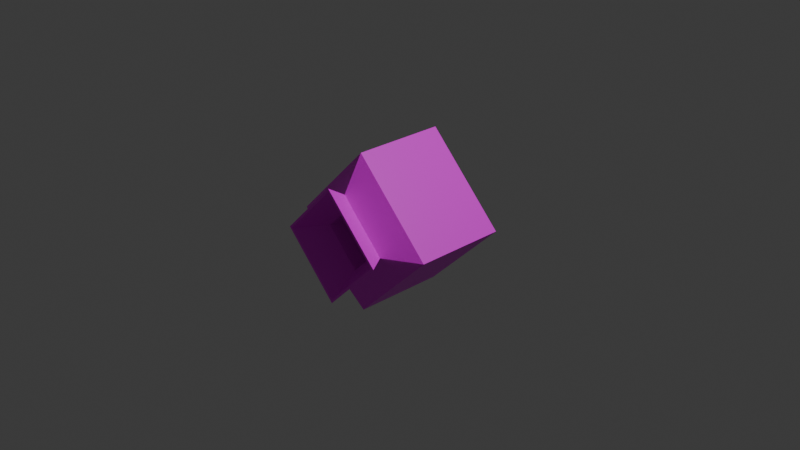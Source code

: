 # Source: shotgun_triangled.blend  (saved by Blender 4.1.24; exported with 4.5.12 LTS)
import bpy
from mathutils import Matrix  # noqa: F401  (used for matrix-valued properties, if any)

bpy.ops.wm.read_factory_settings(use_empty=True)
scene = bpy.context.scene
scene.name = 'Scene'

# ---- collections
col_collection = bpy.data.collections.new('Collection'); scene.collection.children.link(col_collection)

# ---- images (referenced by path relative to the original .blend; pixels are not part of the script)
import os
ASSET_DIR = os.environ.get("B2B_ASSET_DIR", "")  # directory of the original .blend (textures are referenced by path, not embedded)
HERE = os.path.dirname(os.path.abspath(__file__))  # packed textures are extracted next to this script under _unpacked/

def load_image(name, relpath, width, height, colorspace="sRGB"):
    """Load a texture the original file referenced (path relative to the .blend, or extracted next to this script)."""
    p = next((c for c in (os.path.join(HERE, relpath), os.path.join(ASSET_DIR, relpath)) if relpath and os.path.exists(c)), "")
    if p:
        img = bpy.data.images.load(p, check_existing=True)
        img.name = name
    else:  # same state as the original file: an image datablock whose file is absent (Cycles renders it pink)
        img = bpy.data.images.new(name, width, height)
        img.source = "FILE"
        img.filepath = "//" + (relpath or name)
    img.colorspace_settings.name = colorspace
    return img
img_shotgun_png = load_image('shotgun.png', 'shotgun.png', 1024, 1024, 'sRGB')

# ---- materials (node trees are filled in below, after node groups)
mat_material = bpy.data.materials.new('material')
mat_material.use_transparent_shadow = False

# ---- material node trees
mat_material.use_nodes = True; mat_material.node_tree.nodes.clear()
_N = mat_material.node_tree.nodes; _L = mat_material.node_tree.links
n0 = _N.new('ShaderNodeBsdfPrincipled'); n0.name = 'プリンシプルBSDF'; n0.location = (10, 300)
n1 = _N.new('ShaderNodeOutputMaterial'); n1.name = 'マテリアル出力'; n1.location = (300, 300)
n2 = _N.new('ShaderNodeTexImage'); n2.name = '画像テクスチャ'; n2.location = (-280, 280)
n2.image = img_shotgun_png
_L.new(n0.outputs[0], n1.inputs[0])
_L.new(n2.outputs[0], n0.inputs[0])
n1.is_active_output = True

# ---- world
world_world = bpy.data.worlds.new('World'); scene.world = world_world
world_world.use_nodes = True; world_world.node_tree.nodes.clear()
_N = world_world.node_tree.nodes; _L = world_world.node_tree.links
n0 = _N.new('ShaderNodeOutputWorld'); n0.name = 'World Output'; n0.location = (300, 300)
n1 = _N.new('ShaderNodeBackground'); n1.name = 'Background'; n1.location = (10, 300)
n1.inputs[0].default_value = (0.05088, 0.05088, 0.05088, 1.0)
_L.new(n1.outputs[0], n0.inputs[0])
n0.is_active_output = True
world_world.color = (0.05088, 0.05088, 0.05088)
world_world.use_sun_shadow = False
world_world.sun_shadow_jitter_overblur = 0.0

# ---- cameras
cam_camera = bpy.data.cameras.new('Camera')
cam_camera.clip_end = 100.0
cam_camera.ortho_scale = 7.314

# ---- lights
light_light = bpy.data.lights.new('Light', 'POINT')
light_light.transmission_factor = 0.0
light_light.energy = 1000.0
light_light.shadow_soft_size = 0.1
light_light.shadow_maximum_resolution = 0.006
light_light.use_absolute_resolution = True

# ---- meshes
me_001 = bpy.data.meshes.new('球.001')
me_001.from_pydata([(0.0, 0.866, -0.5), (0.866, -3.786e-08, 0.5), (0.866, -3.786e-08, -0.5), (-7.571e-08, -0.866, 0.5), (-7.571e-08, -0.866, -0.5), (-0.866, 1.136e-07, 0.5), (-0.866, 1.136e-07, -0.5), (1.514e-07, 0.866, 0.5), (0.0, 0.0, -1.0), (-4.326e-08, -0.4949, 0.7143), (0.4949, -2.163e-08, 0.7143), (8.653e-08, 0.4949, 0.7143), (-0.4949, 6.489e-08, 0.7143), (-0.5849, 9.449e-08, 0.9143), (-6.921e-08, -0.5849, 0.9143), (0.5849, -3.306e-09, 0.9143), (9.061e-08, 0.5849, 0.9143), (-0.6222, 1.016e-07, 0.9143), (-6.92e-08, -0.6222, 0.9143), (0.6222, -7.194e-09, 0.9143), (9.399e-08, 0.6222, 0.9143), (-2.933e-08, -0.3684, 0.6027), (0.3684, -1.236e-08, 0.6027), (7.134e-08, 0.3684, 0.6027), (-0.3684, 4.924e-08, 0.6027), (-0.3684, -1.744e-08, -0.2216), (3.735e-08, -0.3684, -0.2216), (0.3684, -7.904e-08, -0.2216), (1.38e-07, 0.3684, -0.2216)], [], [(8, 0, 2), (7, 2, 0), (1, 9, 3), (8, 2, 4), (2, 3, 4), (3, 12, 5), (8, 4, 6), (3, 6, 4), (8, 6, 0), (5, 0, 6), (11, 1, 7), (10, 18, 9), (5, 11, 7), (15, 21, 14), (11, 19, 10), (9, 17, 12), (11, 17, 20), (13, 18, 14), (14, 19, 15), (15, 20, 16), (16, 17, 13), (16, 22, 15), (14, 24, 13), (23, 27, 22), (13, 23, 16), (27, 25, 26), (24, 26, 25), (24, 28, 23), (21, 27, 26), (7, 1, 2), (1, 10, 9), (2, 1, 3), (3, 9, 12), (3, 5, 6), (5, 7, 0), (11, 10, 1), (10, 19, 18), (5, 12, 11), (15, 22, 21), (11, 20, 19), (9, 18, 17), (11, 12, 17), (13, 17, 18), (14, 18, 19), (15, 19, 20), (16, 20, 17), (16, 23, 22), (14, 21, 24), (23, 28, 27), (13, 24, 23), (27, 28, 25), (24, 21, 26), (24, 25, 28), (21, 22, 27)])
_uv = me_001.uv_layers.new(name='UVマップ')
_uv.uv.foreach_set('vector', [0.625, 0.01634, 0.5163, 0.1566, 0.7337, 0.1566, 0.5163, 0.3341, 0.7337, 0.1566, 0.5163, 0.1566, 0.7663, 0.3341, 0.9371, 0.3942, 0.9837, 0.3341, 0.875, 0.01634, 0.7663, 0.1566, 0.9837, 0.1566, 0.7663, 0.1566, 0.9837, 0.3341, 0.9837, 0.1566, 0.01634, 0.3341, 0.1871, 0.3942, 0.2337, 0.3341, 0.125, 0.01634, 0.01634, 0.1566, 0.2337, 0.1566, 0.01634, 0.3341, 0.2337, 0.1566, 0.01634, 0.1566, 0.375, 0.01634, 0.2663, 0.1566, 0.4837, 0.1566, 0.2663, 0.3341, 0.4837, 0.1566, 0.2663, 0.1566, 0.5629, 0.3942, 0.7337, 0.3341, 0.5163, 0.3341, 0.8129, 0.3942, 0.9531, 0.4331, 0.9371, 0.3942, 0.2663, 0.3341, 0.4371, 0.3942, 0.4837, 0.3341, 0.8016, 0.4378, 0.9212, 0.4994, 0.9484, 0.4378, 0.5629, 0.3942, 0.7031, 0.4331, 0.6871, 0.3942, 0.06291, 0.3942, 0.2031, 0.4331, 0.1871, 0.3942, 0.4371, 0.3942, 0.2969, 0.4331, 0.4531, 0.4331, 0.1984, 0.4378, 0.04693, 0.4331, 0.05161, 0.4378, 0.9484, 0.4378, 0.7969, 0.4331, 0.8016, 0.4378, 0.6984, 0.4378, 0.5469, 0.4331, 0.5516, 0.4378, 0.4484, 0.4378, 0.2969, 0.4331, 0.3016, 0.4378, 0.5516, 0.4378, 0.6712, 0.4994, 0.6984, 0.4378, 0.05161, 0.4378, 0.1712, 0.4994, 0.1984, 0.4378, 0.3012, 0.6976, 0.4475, 0.7901, 0.3012, 0.7901, 0.3016, 0.4378, 0.4212, 0.4994, 0.4484, 0.4378, 0.4475, 0.7901, 0.54, 0.6976, 0.54, 0.7901, 0.6862, 0.6976, 0.54, 0.7901, 0.54, 0.6976, 0.54, 0.5513, 0.4475, 0.6976, 0.4475, 0.5513, 0.54, 0.9363, 0.4475, 0.7901, 0.54, 0.7901, 0.5163, 0.3341, 0.7337, 0.3341, 0.7337, 0.1566, 0.7663, 0.3341, 0.8129, 0.3942, 0.9371, 0.3942, 0.7663, 0.1566, 0.7663, 0.3341, 0.9837, 0.3341, 0.01634, 0.3341, 0.06291, 0.3942, 0.1871, 0.3942, 0.01634, 0.3341, 0.2337, 0.3341, 0.2337, 0.1566, 0.2663, 0.3341, 0.4837, 0.3341, 0.4837, 0.1566, 0.5629, 0.3942, 0.6871, 0.3942, 0.7337, 0.3341, 0.8129, 0.3942, 0.7969, 0.4331, 0.9531, 0.4331, 0.2663, 0.3341, 0.3129, 0.3942, 0.4371, 0.3942, 0.8016, 0.4378, 0.8288, 0.4994, 0.9212, 0.4994, 0.5629, 0.3942, 0.5469, 0.4331, 0.7031, 0.4331, 0.06291, 0.3942, 0.04693, 0.4331, 0.2031, 0.4331, 0.4371, 0.3942, 0.3129, 0.3942, 0.2969, 0.4331, 0.1984, 0.4378, 0.2031, 0.4331, 0.04693, 0.4331, 0.9484, 0.4378, 0.9531, 0.4331, 0.7969, 0.4331, 0.6984, 0.4378, 0.7031, 0.4331, 0.5469, 0.4331, 0.4484, 0.4378, 0.4531, 0.4331, 0.2969, 0.4331, 0.5516, 0.4378, 0.5788, 0.4994, 0.6712, 0.4994, 0.05161, 0.4378, 0.07877, 0.4994, 0.1712, 0.4994, 0.3012, 0.6976, 0.4475, 0.6976, 0.4475, 0.7901, 0.3016, 0.4378, 0.3288, 0.4994, 0.4212, 0.4994, 0.4475, 0.7901, 0.4475, 0.6976, 0.54, 0.6976, 0.6862, 0.6976, 0.6862, 0.7901, 0.54, 0.7901, 0.54, 0.5513, 0.54, 0.6976, 0.4475, 0.6976, 0.54, 0.9363, 0.4475, 0.9363, 0.4475, 0.7901])
me_001.materials.append(mat_material)
me_001.update()

# ---- objects
ob_light = bpy.data.objects.new('Light', light_light)
ob_camera = bpy.data.objects.new('Camera', cam_camera)
ob_x = bpy.data.objects.new('球', me_001)

# ---- transforms, parenting, visibility, modifiers, constraints
ob_light.location = (4.076, 1.005, 5.904)
ob_light.rotation_euler = (0.6503, 0.05522, 1.866)
ob_light.lock_rotations_4d = False
ob_light.empty_display_type = 'ARROWS'
ob_light.color = (0.0, 0.0, 0.0, 0.0)
ob_light.lineart.crease_threshold = 0.0
ob_camera.location = (7.359, -6.926, 4.958)
ob_camera.rotation_euler = (1.109, 0.0, 0.8149)
ob_camera.lock_rotations_4d = False
ob_camera.empty_display_type = 'ARROWS'
ob_camera.color = (0.0, 0.0, 0.0, 0.0)
ob_camera.display_type = 'WIRE'
ob_camera.lineart.crease_threshold = 0.0
ob_x.location = (0.0, 0.0, 0.0)
ob_x.rotation_euler = (1.571, 0.0, 0.0)

# ---- collection membership
col_collection.objects.link(ob_light)
col_collection.objects.link(ob_camera)
col_collection.objects.link(ob_x)

# ---- scene / render settings (as saved in the file)
scene.camera = ob_camera
scene.frame_start = 1; scene.frame_end = 250; scene.frame_set(1)
scene.render.engine = 'BLENDER_EEVEE_NEXT'
scene.cycles.sampling_pattern = 'TABULATED_SOBOL'
scene.eevee.ray_tracing_options.trace_max_roughness = 0.0
bpy.context.view_layer.update()
